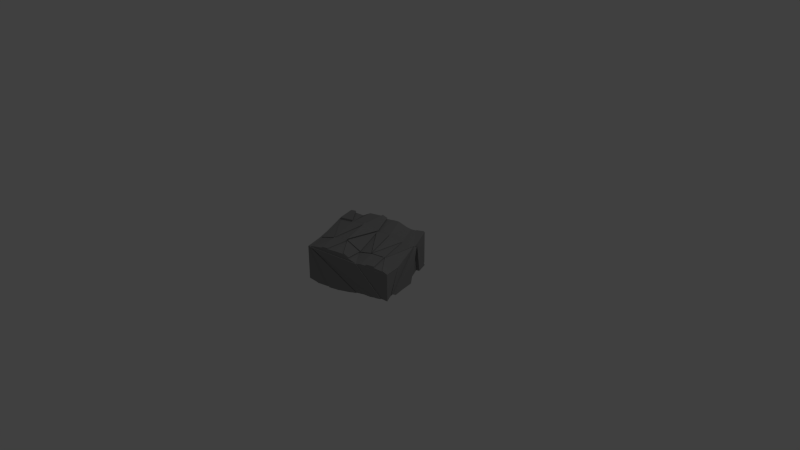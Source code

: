 # Source: tile_1.blend  (saved by Blender 2.73.0; exported with 4.5.12 LTS)
import bpy
from mathutils import Matrix  # noqa: F401  (used for matrix-valued properties, if any)

bpy.ops.wm.read_factory_settings(use_empty=True)
scene = bpy.context.scene
scene.name = 'Scene'

# ---- collections
col_collection_1 = bpy.data.collections.new('Collection 1'); scene.collection.children.link(col_collection_1)

# ---- materials (node trees are filled in below, after node groups)
mat_stone = bpy.data.materials.new('Stone')
mat_stone.alpha_threshold = 0.0
mat_stone.use_transparent_shadow = False
mat_stone.diffuse_color = (0.281, 0.281, 0.281, 1.0)
mat_stone.roughness = 0.5
mat_stone.specular_intensity = 0.0
mat_stone.line_color = (0.0, 0.0, 0.0, 1.0)

# ---- material node trees

# ---- world
world_world = bpy.data.worlds.new('World'); scene.world = world_world
world_world.color = (0.05088, 0.05088, 0.05088)
world_world.use_sun_shadow = False
world_world.sun_shadow_jitter_overblur = 0.0
world_world.cycles.sampling_method = 'MANUAL'
world_world.cycles.sample_map_resolution = 256

# ---- cameras
cam_camera = bpy.data.cameras.new('Camera')
cam_camera.clip_end = 100.0
cam_camera.lens = 35.0
cam_camera.sensor_width = 32.0
cam_camera.sensor_height = 18.0
cam_camera.ortho_scale = 7.314
cam_camera.dof.focus_distance = 0.0
cam_camera.dof.aperture_fstop = 128.0

# ---- lights
light_lamp = bpy.data.lights.new('Lamp', 'POINT')
light_lamp.transmission_factor = 0.0
light_lamp.cutoff_distance = 30.0
light_lamp.energy = 100.0
light_lamp.shadow_buffer_clip_start = 1.001
light_lamp.shadow_soft_size = 0.1
light_lamp.shadow_maximum_resolution = 0.006
light_lamp.use_absolute_resolution = True
light_lamp.cycles.use_multiple_importance_sampling = False

# ---- meshes
me_cube_001 = bpy.data.meshes.new('Cube.001')
me_cube_001.from_pydata([(-0.8576, -0.7386, 0.5023), (-0.8576, 0.4177, -0.197), (-0.8576, -0.4704, -0.05263), (-0.8576, -0.8039, 0.4941), (-0.8576, -0.4774, -0.05101), (-0.8576, -0.8882, 0.4936), (-0.8576, -0.8858, 0.4929), (-0.8576, 0.5509, 0.5076), (-0.8576, 0.8618, 0.4971), (-0.8576, 0.4247, -0.1972), (-0.8576, 0.09831, 0.6179), (-0.8576, -0.3778, 0.5474), (-0.8576, 0.07749, 0.6211), (-0.855, 0.4177, -0.197), (-0.855, -0.4774, -0.05151), (-0.8576, -0.4844, -0.05284), (-0.8576, -0.8909, 0.4944), (-0.8576, 0.9743, -0.3376), (-0.8576, 0.9743, 0.4933), (-0.528, -0.4774, -0.2396), (-0.8576, -1.026, -0.1322), (-0.8576, -1.026, 0.5337), (-0.8202, 0.9743, 0.4941), (-0.6517, 0.9743, -0.326), (-0.855, 0.9743, -0.3391), (-0.8214, 0.9743, 0.4942), (-0.8491, 0.9743, 0.4943), (-0.7283, -1.026, -0.2047), (-0.855, -1.026, -0.1318), (-0.528, 0.4177, -0.2146), (-0.8571, -1.026, 0.5336), (-0.7974, 0.9743, 0.4918), (-0.528, 0.9743, -0.3327), (-0.528, -1.026, -0.244), (-0.201, -0.4774, -0.2745), (-0.07427, -1.026, -0.2542), (1.107, -1.026, -0.4387), (-0.5702, -1.026, 0.5128), (-0.7709, -1.026, 0.515), (-0.6969, -1.026, 0.5071), (-0.552, 0.9743, 0.4663), (0.7801, 0.9743, -0.4473), (0.1261, 0.9743, -0.4781), (-0.3277, -1.026, -0.254), (-0.201, -1.026, -0.2675), (-0.201, 0.4177, -0.3145), (-0.4043, 0.9743, -0.3705), (0.6534, -1.026, -0.4653), (0.1261, -1.026, -0.3441), (1.142, -1.026, -0.4393), (1.142, -1.026, 0.4019), (0.9838, -1.026, 0.4577), (0.9402, -1.026, 0.4824), (-0.4199, -1.026, 0.5195), (0.6332, -1.026, 0.5148), (-0.2877, -1.026, 0.4999), (0.2823, -1.026, 0.5375), (0.09513, -1.026, 0.5301), (-0.06899, -1.026, 0.4997), (0.4024, -1.026, 0.5316), (0.9835, 0.9743, -0.4783), (-0.4951, 0.9743, 0.4623), (1.107, 0.9743, -0.4815), (-0.4983, 0.9743, 0.4607), (0.4531, 0.9743, -0.5426), (0.2497, 0.9743, -0.5366), (0.1261, -0.4774, -0.2402), (0.1261, 0.4177, -0.3442), (-0.201, 0.9743, -0.47), (0.2528, -1.026, -0.4299), (0.4531, -1.026, -0.4511), (0.9804, -1.026, -0.462), (0.7801, -1.026, -0.4714), (1.107, -0.4774, -0.4173), (1.142, -0.4774, -0.4178), (1.142, -0.8581, 0.3415), (0.9046, 0.9743, 0.2866), (1.142, 0.9743, 0.2564), (1.142, 0.9743, -0.4776), (-0.2554, 0.9743, 0.579), (0.6662, 0.9743, 0.3727), (-0.1465, 0.9743, 0.5737), (0.05182, 0.9743, 0.5627), (0.2039, 0.9743, 0.4824), (0.359, 0.9743, 0.4711), (0.5546, 0.9743, 0.4348), (1.107, 0.4177, -0.5149), (0.7801, 0.4177, -0.5063), (0.5768, 0.9743, -0.5453), (0.4531, 0.4177, -0.499), (-0.07729, 0.9743, -0.4813), (0.4531, -0.4774, -0.4615), (0.7801, -0.4774, -0.4773), (1.142, 0.3212, -0.5049), (1.142, 0.8508, 0.2367), (1.142, 0.3642, 0.2678), (1.142, -0.7935, 0.3183), (1.142, -0.5347, 0.3265), (1.142, -0.1089, 0.3072), (1.142, 0.5143, -0.5052), (1.142, 0.4177, -0.5214), (0.6728, 0.6696, 0.3495), (0.9775, 0.7866, 0.2475), (0.9981, -0.1648, 0.3247), (0.3682, 0.5514, 0.3814), (0.6935, -0.2843, 0.2926), (0.3888, -0.3991, 0.5161), (0.06349, 0.4354, 0.5384), (0.08413, -0.5176, 0.5341), (-0.2412, 0.3167, 0.5478), (-0.5458, 0.198, 0.5586), (-0.2205, -0.6376, 0.4762), (-0.5252, -0.7563, 0.4838), (-0.8505, 0.08025, 0.6215), (-0.8299, -0.8752, 0.4838), (0.9822, 0.9773, -0.5287), (1.106, 0.9773, -0.5319), (1.106, 0.4208, -0.5653), (0.7788, 0.4208, -0.5567), (0.7796, 0.417, -0.5287), (0.4526, 0.417, -0.5215), (0.7796, -0.4781, -0.4998), (1.111, -0.4794, -0.4358), (1.111, 0.4157, -0.5334), (0.7835, -0.4794, -0.4959), (0.1109, -1.021, -0.3666), (0.1109, -0.4731, -0.2626), (0.2376, -1.021, -0.4523), (0.4379, -0.4731, -0.484), (0.6523, -1.026, -0.4884), (0.779, -1.026, -0.4946), (0.452, -0.4776, -0.4847), (0.779, -0.4776, -0.5005), (0.08992, 0.4145, -0.4205), (0.417, 0.4145, -0.5754), (0.417, -0.4806, -0.5379), (0.09755, -0.4823, -0.2823), (0.09755, 0.4128, -0.3863), (0.4246, -0.4823, -0.5037), (0.1092, 0.9658, -0.5136), (0.2329, 0.9658, -0.5722), (0.1092, 0.4092, -0.3798), (0.4362, 0.4092, -0.5346), (-0.2052, -0.4795, -0.3216), (-0.2052, 0.4156, -0.3616), (0.1218, 0.4156, -0.3913), (-0.1988, -0.4798, -0.2955), (0.1283, -0.4798, -0.2612), (0.1283, 0.4153, -0.3652), (-0.5369, 0.4164, -0.2439), (-0.2099, -0.4787, -0.3037), (-0.2099, 0.4164, -0.3437), (-0.5298, -0.4771, -0.2759), (-0.5298, -1.025, -0.2803), (-0.3295, -1.025, -0.2903), (-0.8634, -0.4752, -0.06607), (-0.5364, -0.4752, -0.2541), (-0.7367, -1.024, -0.2193), (-0.8634, -1.024, -0.1464), (-0.9285, -0.7386, 0.5023), (-0.9285, 0.4177, -0.197), (-0.9285, -0.3778, 0.5474), (-0.9285, 0.4177, -0.197), (-0.9285, 0.09831, 0.6179), (-0.9285, -0.3778, 0.5474), (-0.9285, 0.07749, 0.6211), (-0.9285, 0.4177, -0.197), (-0.9285, 0.09831, 0.6179), (-0.9285, -0.3778, 0.5474), (-0.9285, 0.07749, 0.6211), (-0.9402, 0.5509, 0.5076), (-0.9402, 0.8618, 0.4971), (-0.9402, 0.4247, -0.1972), (-0.883, 0.8618, 0.4971), (-0.883, 0.4247, -0.1972), (-0.883, 0.9743, -0.3376), (-0.883, 0.9743, 0.4933), (-0.883, 0.8618, 0.4971), (-0.883, 0.4247, -0.1972), (-0.883, 0.9743, -0.3376), (-0.883, 0.9743, 0.4933), (1.107, -1.046, -0.4387), (0.6332, -1.046, 0.5148), (-0.06899, -1.046, 0.4997), (0.4024, -1.046, 0.5316), (1.107, -1.032, -0.4387), (-0.5702, -1.032, 0.5128), (-0.4199, -1.032, 0.5195), (-0.2877, -1.032, 0.4999), (-0.07427, -1.045, -0.2542), (1.107, -1.045, -0.4387), (-0.5702, -1.045, 0.5128), (-0.6969, -1.045, 0.5071), (-0.855, -1.032, -0.1318), (-0.8571, -1.032, 0.5336), (-0.07427, -1.032, -0.2542), (-0.7709, -1.032, 0.515), (-0.8196, -0.4704, -0.05263), (-0.8196, -0.8039, 0.4941), (-0.8196, -0.4774, -0.05101), (-0.8196, -0.8858, 0.4929), (1.107, 1.006, -0.4815), (0.9046, 1.006, 0.2866), (1.142, 1.006, -0.4776), (-0.2554, 1.006, 0.579), (-0.4951, 0.9789, 0.4623), (1.107, 0.9789, -0.4815), (-0.2554, 0.9789, 0.579), (-0.552, 0.9811, 0.4663), (0.7801, 0.9811, -0.4473), (0.9835, 0.9811, -0.4783), (-0.4983, 0.9811, 0.4607), (-0.552, 0.9834, 0.4663), (0.7801, 0.9834, -0.4473), (0.1261, 0.9834, -0.4781), (0.9046, 1.011, 0.2866), (1.142, 1.011, 0.2564), (1.142, 1.011, -0.4776), (-0.7974, 0.9743, 0.4918), (-0.528, 0.9743, -0.3327), (-0.552, 0.9743, 0.4663), (0.1261, 0.9743, -0.4781), (-0.8202, 0.9951, 0.4941), (-0.6517, 0.9951, -0.326), (-0.855, 0.9951, -0.3391), (1.173, -0.4774, -0.4178), (1.173, 0.8508, 0.2367), (1.173, 0.3642, 0.2678), (1.173, -0.7935, 0.3183), (1.157, -1.026, -0.4393), (1.157, -1.026, 0.4019), (1.157, -0.4774, -0.4178), (1.157, -0.8581, 0.3415), (1.161, -0.4774, -0.4178), (1.161, 0.9743, 0.2564), (1.161, 0.9743, -0.4776), (1.161, 0.8508, 0.2367), (-0.5297, -0.4769, -0.256), (-0.5297, 0.4182, -0.231), (-0.2027, -0.4769, -0.2909), (-0.8507, 0.4189, -0.1895), (-0.8507, -0.4762, -0.04404), (-0.5237, -0.4762, -0.2321), (-0.855, 0.4177, -0.197), (-0.528, -0.4774, -0.2396), (-0.528, 0.4177, -0.2146)], [], [(6, 3, 198, 200), (4, 5, 6), (0, 1, 2, 3), (16, 15, 20, 21), (5, 4, 15, 16), (12, 10, 163, 165), (10, 7, 9, 1), (11, 1, 160, 161), (7, 8, 171, 170), (17, 9, 174, 175), (31, 32, 23, 22), (40, 42, 221, 220), (42, 40, 212, 214), (42, 46, 32), (61, 62, 60, 63), (60, 41, 209, 210), (68, 46, 42, 90), (64, 65, 42, 41), (41, 88, 64), (18, 26, 25, 17), (22, 24, 17, 25), (23, 24, 224, 223), (84, 85, 80, 83), (81, 82, 83, 79), (80, 76, 79, 83), (79, 76, 202, 204), (62, 61, 205, 206), (78, 76, 215, 217), (93, 100, 99), (78, 74, 93, 99), (95, 98, 97, 96), (96, 74, 225, 228), (96, 75, 74), (77, 94, 236, 234), (50, 49, 229, 230), (35, 48, 47, 36), (33, 43, 35, 28), (71, 36, 47, 72), (48, 69, 70, 47), (39, 35, 189, 192), (28, 35, 195, 193), (39, 38, 35), (43, 44, 35), (28, 27, 33), (21, 20, 28, 30), (58, 55, 36), (58, 36, 181, 183), (56, 57, 58, 59), (55, 53, 187, 188), (36, 51, 52, 54), (36, 49, 50, 51), (46, 45, 29, 32), (86, 87, 118, 117), (1, 9, 13), (28, 20, 15, 14), (43, 33, 153, 154), (89, 67, 141, 142), (70, 69, 91), (71, 72, 92), (23, 32, 29, 13), (19, 14, 241, 242), (29, 34, 239, 238), (88, 87, 89, 64), (91, 89, 92), (86, 73, 122, 123), (99, 100, 86), (93, 74, 73, 86), (4, 2, 14), (33, 27, 19), (90, 67, 45, 68), (34, 67, 148, 146), (67, 91, 138, 137), (48, 35, 66), (47, 70, 91), (46, 68, 45), (41, 60, 87), (9, 17, 24, 13), (15, 4, 14), (43, 19, 34, 44), (65, 64, 89), (91, 69, 127, 128), (71, 92, 73, 36), (24, 23, 13), (13, 29, 245, 243), (34, 29, 149, 150), (88, 41, 87), (89, 87, 119, 120), (87, 86, 92), (62, 78, 99, 86), (100, 93, 86), (49, 36, 73, 74), (2, 1, 13, 14), (14, 19, 156, 155), (90, 42, 67), (45, 67, 145, 144), (67, 89, 134, 133), (35, 44, 34, 66), (47, 91, 131, 129), (80, 101, 102, 76), (25, 26, 110, 109), (10, 12, 113), (38, 39, 114), (82, 107, 104, 83), (54, 52, 106), (57, 56, 108), (3, 6, 114), (77, 76, 102, 94), (95, 102, 103, 98), (79, 109, 107, 81), (106, 107, 108), (108, 110, 111), (7, 10, 113, 110), (111, 110, 112), (0, 3, 114, 11), (114, 112, 11), (53, 55, 112), (84, 104, 101, 85), (103, 104, 105), (105, 104, 106), (51, 75, 96, 105), (51, 50, 75), (59, 54, 106), (80, 85, 101), (31, 22, 109), (109, 63, 40, 31), (22, 25, 109), (39, 37, 53, 112), (112, 114, 39), (97, 98, 103), (82, 81, 107), (52, 51, 105, 106), (57, 108, 111, 58), (95, 94, 102), (103, 102, 101), (109, 61, 63), (109, 79, 61), (108, 107, 109), (109, 110, 108), (26, 8, 7, 110), (26, 18, 8), (112, 110, 113), (11, 112, 113, 12), (55, 58, 111, 112), (6, 5, 16), (21, 30, 6, 16), (30, 38, 114, 6), (84, 83, 104), (101, 104, 103), (106, 104, 107), (97, 103, 105, 96), (59, 106, 108, 56), (115, 116, 117, 118), (60, 62, 116, 115), (87, 60, 115, 118), (62, 86, 117, 116), (121, 120, 119), (87, 92, 121, 119), (92, 89, 120, 121), (124, 123, 122), (73, 92, 124, 122), (92, 86, 123, 124), (127, 125, 126, 128), (69, 48, 125, 127), (48, 66, 126, 125), (66, 91, 128, 126), (129, 131, 132, 130), (92, 72, 130, 132), (91, 92, 132, 131), (72, 47, 129, 130), (135, 133, 134), (89, 91, 135, 134), (91, 67, 133, 135), (136, 137, 138), (66, 67, 137, 136), (91, 66, 136, 138), (140, 142, 141, 139), (42, 65, 140, 139), (67, 42, 139, 141), (65, 89, 142, 140), (144, 145, 143), (67, 34, 143, 145), (34, 45, 144, 143), (146, 148, 147), (66, 34, 146, 147), (67, 66, 147, 148), (150, 149, 151), (45, 34, 150, 151), (29, 45, 151, 149), (154, 153, 152), (19, 43, 154, 152), (33, 19, 152, 153), (157, 158, 155, 156), (27, 28, 158, 157), (28, 14, 155, 158), (19, 27, 157, 156), (160, 159, 161), (0, 11, 161, 159), (1, 0, 159, 160), (165, 163, 167, 169), (1, 11, 164, 162), (11, 12, 165, 164), (10, 1, 162, 163), (168, 169, 167, 166), (162, 164, 168, 166), (164, 165, 169, 168), (163, 162, 166, 167), (170, 171, 172), (8, 9, 172, 171), (9, 7, 170, 172), (175, 174, 178, 179), (18, 17, 175, 176), (9, 8, 173, 174), (8, 18, 176, 173), (179, 178, 177, 180), (176, 175, 179, 180), (174, 173, 177, 178), (173, 176, 180, 177), (181, 182, 184, 183), (36, 54, 182, 181), (54, 59, 184, 182), (59, 58, 183, 184), (187, 186, 185, 188), (36, 55, 188, 185), (53, 37, 186, 187), (37, 36, 185, 186), (191, 192, 189, 190), (37, 39, 192, 191), (35, 36, 190, 189), (36, 37, 191, 190), (194, 193, 195, 196), (35, 38, 196, 195), (30, 28, 193, 194), (38, 30, 194, 196), (199, 200, 198, 197), (2, 4, 199, 197), (4, 6, 200, 199), (3, 2, 197, 198), (202, 203, 201, 204), (62, 79, 204, 201), (76, 78, 203, 202), (78, 62, 201, 203), (206, 205, 207), (79, 62, 206, 207), (61, 79, 207, 205), (210, 209, 208, 211), (41, 40, 208, 209), (63, 60, 210, 211), (40, 63, 211, 208), (212, 213, 214), (40, 41, 213, 212), (41, 42, 214, 213), (215, 216, 217), (77, 78, 217, 216), (76, 77, 216, 215), (220, 221, 219, 218), (42, 32, 219, 221), (31, 40, 220, 218), (32, 31, 218, 219), (222, 223, 224), (24, 22, 222, 224), (22, 23, 223, 222), (225, 226, 227, 228), (95, 96, 228, 227), (94, 95, 227, 226), (74, 94, 226, 225), (229, 231, 232, 230), (74, 75, 232, 231), (75, 50, 230, 232), (49, 74, 231, 229), (233, 235, 234, 236), (78, 77, 234, 235), (74, 78, 235, 233), (94, 74, 233, 236), (237, 238, 239), (19, 29, 238, 237), (34, 19, 237, 239), (241, 240, 242), (14, 13, 240, 241), (13, 19, 242, 240), (244, 243, 245), (29, 19, 244, 245), (19, 13, 243, 244)])
me_cube_001.materials.append(mat_stone)
me_cube_001.use_remesh_preserve_volume = False
me_cube_001.use_remesh_preserve_attributes = False
me_cube_001.use_mirror_vertex_groups = False
me_cube_001.update()

# ---- objects
ob_lamp = bpy.data.objects.new('Lamp', light_lamp)
ob_camera = bpy.data.objects.new('Camera', cam_camera)
ob_cube_014 = bpy.data.objects.new('Cube.014', me_cube_001)

# ---- transforms, parenting, visibility, modifiers, constraints
ob_lamp.location = (4.076, 1.005, 5.904)
ob_lamp.rotation_euler = (0.6503, 0.05522, 1.866)
ob_lamp.lock_rotations_4d = False
ob_lamp.empty_display_type = 'ARROWS'
ob_lamp.color = (0.0, 0.0, 0.0, 0.0)
ob_lamp.lineart.crease_threshold = 0.0
ob_camera.location = (7.481, -6.508, 5.344)
ob_camera.rotation_euler = (1.109, 0.01082, 0.8149)
ob_camera.lock_rotations_4d = False
ob_camera.empty_display_type = 'ARROWS'
ob_camera.color = (0.0, 0.0, 0.0, 0.0)
ob_camera.display_type = 'WIRE'
ob_camera.lineart.crease_threshold = 0.0
ob_cube_014.location = (0.0, 0.0, 0.0)
ob_cube_014.rotation_euler = (-3.123, -0.0, -2.77)
ob_cube_014.scale = (0.5435, 0.5435, 0.5435)
ob_cube_014.lineart.crease_threshold = 0.0

# ---- collection membership
col_collection_1.objects.link(ob_lamp)
col_collection_1.objects.link(ob_camera)
col_collection_1.objects.link(ob_cube_014)

# ---- scene / render settings (as saved in the file)
scene.camera = ob_camera
scene.frame_start = 1; scene.frame_end = 250; scene.frame_set(1)
scene.render.engine = 'BLENDER_EEVEE_NEXT'
scene.render.resolution_percentage = 50
scene.render.dither_intensity = 0.0
scene.cycles.use_denoising = False
scene.cycles.samples = 10
scene.cycles.sampling_pattern = 'TABULATED_SOBOL'
scene.cycles.light_sampling_threshold = 0.0
scene.cycles.use_adaptive_sampling = False
scene.cycles.use_light_tree = False
scene.cycles.blur_glossy = 0.0
scene.cycles.pixel_filter_type = 'GAUSSIAN'
scene.cycles.sample_clamp_indirect = 0.0
scene.view_settings.view_transform = 'Standard'
bpy.context.view_layer.update()
